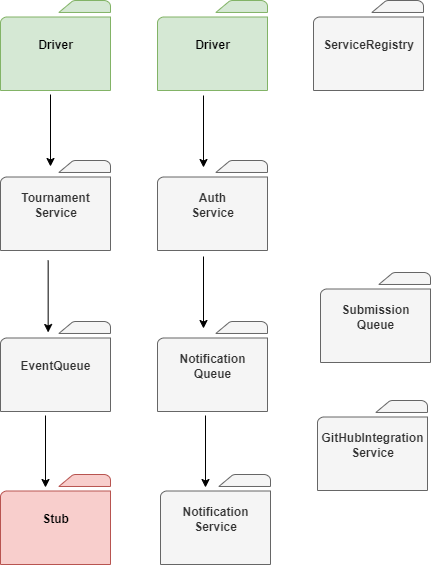

The diagram above was exported from draw.io. Its source (the exported page's mxGraphModel, read from the mxfile embedded in the PNG):
<mxGraphModel dx="986" dy="653" grid="1" gridSize="10" guides="1" tooltips="1" connect="1" arrows="1" fold="1" page="1" pageScale="1" pageWidth="1654" pageHeight="2336" math="0" shadow="0">
  <root>
    <mxCell id="0" />
    <mxCell id="1" parent="0" />
    <mxCell id="2" value="ServiceRegistry" style="sketch=0;pointerEvents=1;shadow=0;dashed=0;html=1;labelPosition=center;verticalLabelPosition=middle;verticalAlign=middle;outlineConnect=0;align=center;shape=mxgraph.office.concepts.folder;fontStyle=1;fillColor=#f5f5f5;strokeColor=#666666;fontColor=#333333;" vertex="1" parent="1">
      <mxGeometry x="560" y="1070" width="110" height="90" as="geometry" />
    </mxCell>
    <mxCell id="3" value="EventQueue" style="sketch=0;pointerEvents=1;shadow=0;dashed=0;html=1;labelPosition=center;verticalLabelPosition=middle;verticalAlign=middle;outlineConnect=0;align=center;shape=mxgraph.office.concepts.folder;fontStyle=1;fillColor=#f5f5f5;fontColor=#333333;strokeColor=#666666;" vertex="1" parent="1">
      <mxGeometry x="247" y="1391" width="110" height="90" as="geometry" />
    </mxCell>
    <mxCell id="4" value="Submission&lt;br&gt;Queue" style="sketch=0;pointerEvents=1;shadow=0;dashed=0;html=1;labelPosition=center;verticalLabelPosition=middle;verticalAlign=middle;outlineConnect=0;align=center;shape=mxgraph.office.concepts.folder;fontStyle=1;fillColor=#f5f5f5;fontColor=#333333;strokeColor=#666666;" vertex="1" parent="1">
      <mxGeometry x="567" y="1342" width="110" height="90" as="geometry" />
    </mxCell>
    <mxCell id="5" value="Notification&lt;br&gt;Queue" style="sketch=0;pointerEvents=1;shadow=0;dashed=0;html=1;labelPosition=center;verticalLabelPosition=middle;verticalAlign=middle;outlineConnect=0;align=center;shape=mxgraph.office.concepts.folder;fontStyle=1;fillColor=#f5f5f5;fontColor=#333333;strokeColor=#666666;" vertex="1" parent="1">
      <mxGeometry x="404" y="1391" width="110" height="90" as="geometry" />
    </mxCell>
    <mxCell id="6" value="Driver" style="sketch=0;pointerEvents=1;shadow=0;dashed=0;html=1;strokeColor=#82b366;labelPosition=center;verticalLabelPosition=middle;verticalAlign=middle;outlineConnect=0;align=center;shape=mxgraph.office.concepts.folder;fillColor=#d5e8d4;fontStyle=1" vertex="1" parent="1">
      <mxGeometry x="247" y="1070" width="110" height="90" as="geometry" />
    </mxCell>
    <mxCell id="7" value="Driver" style="sketch=0;pointerEvents=1;shadow=0;dashed=0;html=1;strokeColor=#82b366;labelPosition=center;verticalLabelPosition=middle;verticalAlign=middle;outlineConnect=0;align=center;shape=mxgraph.office.concepts.folder;fillColor=#d5e8d4;fontStyle=1" vertex="1" parent="1">
      <mxGeometry x="404" y="1070" width="110" height="90" as="geometry" />
    </mxCell>
    <mxCell id="8" value="GitHubIntegration&lt;br&gt;Service" style="sketch=0;pointerEvents=1;shadow=0;dashed=0;html=1;labelPosition=center;verticalLabelPosition=middle;verticalAlign=middle;outlineConnect=0;align=center;shape=mxgraph.office.concepts.folder;fontStyle=1;fillColor=#f5f5f5;fontColor=#333333;strokeColor=#666666;" vertex="1" parent="1">
      <mxGeometry x="564" y="1470" width="110" height="90" as="geometry" />
    </mxCell>
    <mxCell id="9" value="Notification&lt;br&gt;Service" style="sketch=0;pointerEvents=1;shadow=0;dashed=0;html=1;labelPosition=center;verticalLabelPosition=middle;verticalAlign=middle;outlineConnect=0;align=center;shape=mxgraph.office.concepts.folder;fontStyle=1;fillColor=#f5f5f5;fontColor=#333333;strokeColor=#666666;" vertex="1" parent="1">
      <mxGeometry x="407" y="1544" width="110" height="90" as="geometry" />
    </mxCell>
    <mxCell id="10" value="" style="endArrow=none;html=1;rounded=0;startArrow=classic;startFill=1;" edge="1" parent="1">
      <mxGeometry width="50" height="50" relative="1" as="geometry">
        <mxPoint x="452" y="1557" as="sourcePoint" />
        <mxPoint x="452" y="1485" as="targetPoint" />
      </mxGeometry>
    </mxCell>
    <mxCell id="11" value="" style="endArrow=none;html=1;rounded=0;startArrow=classic;startFill=1;" edge="1" parent="1">
      <mxGeometry width="50" height="50" relative="1" as="geometry">
        <mxPoint x="450" y="1398" as="sourcePoint" />
        <mxPoint x="450" y="1326" as="targetPoint" />
      </mxGeometry>
    </mxCell>
    <mxCell id="12" value="" style="endArrow=none;html=1;rounded=0;startArrow=classic;startFill=1;" edge="1" parent="1">
      <mxGeometry width="50" height="50" relative="1" as="geometry">
        <mxPoint x="297" y="1236" as="sourcePoint" />
        <mxPoint x="297" y="1164" as="targetPoint" />
      </mxGeometry>
    </mxCell>
    <mxCell id="13" value="Auth&lt;br&gt;Service" style="sketch=0;pointerEvents=1;shadow=0;dashed=0;html=1;labelPosition=center;verticalLabelPosition=middle;verticalAlign=middle;outlineConnect=0;align=center;shape=mxgraph.office.concepts.folder;fontStyle=1;fillColor=#f5f5f5;fontColor=#333333;strokeColor=#666666;" vertex="1" parent="1">
      <mxGeometry x="404" y="1230" width="110" height="90" as="geometry" />
    </mxCell>
    <mxCell id="14" value="" style="endArrow=none;html=1;rounded=0;startArrow=classic;startFill=1;" edge="1" parent="1">
      <mxGeometry width="50" height="50" relative="1" as="geometry">
        <mxPoint x="450" y="1237" as="sourcePoint" />
        <mxPoint x="450" y="1165" as="targetPoint" />
      </mxGeometry>
    </mxCell>
    <mxCell id="15" value="Tournament&lt;br&gt;Service" style="sketch=0;pointerEvents=1;shadow=0;dashed=0;html=1;labelPosition=center;verticalLabelPosition=middle;verticalAlign=middle;outlineConnect=0;align=center;shape=mxgraph.office.concepts.folder;fontStyle=1;fillColor=#f5f5f5;fontColor=#333333;strokeColor=#666666;" vertex="1" parent="1">
      <mxGeometry x="247" y="1230" width="110" height="90" as="geometry" />
    </mxCell>
    <mxCell id="16" value="" style="endArrow=none;html=1;rounded=0;startArrow=classic;startFill=1;" edge="1" parent="1">
      <mxGeometry width="50" height="50" relative="1" as="geometry">
        <mxPoint x="294.66" y="1402" as="sourcePoint" />
        <mxPoint x="294.66" y="1330" as="targetPoint" />
      </mxGeometry>
    </mxCell>
    <mxCell id="17" value="Stub" style="sketch=0;pointerEvents=1;shadow=0;dashed=0;html=1;labelPosition=center;verticalLabelPosition=middle;verticalAlign=middle;outlineConnect=0;align=center;shape=mxgraph.office.concepts.folder;fontStyle=1;fillColor=#f8cecc;strokeColor=#b85450;" vertex="1" parent="1">
      <mxGeometry x="247" y="1544" width="110" height="90" as="geometry" />
    </mxCell>
    <mxCell id="18" value="" style="endArrow=none;html=1;rounded=0;startArrow=classic;startFill=1;" edge="1" parent="1">
      <mxGeometry width="50" height="50" relative="1" as="geometry">
        <mxPoint x="292" y="1557" as="sourcePoint" />
        <mxPoint x="292" y="1485" as="targetPoint" />
      </mxGeometry>
    </mxCell>
  </root>
</mxGraphModel>